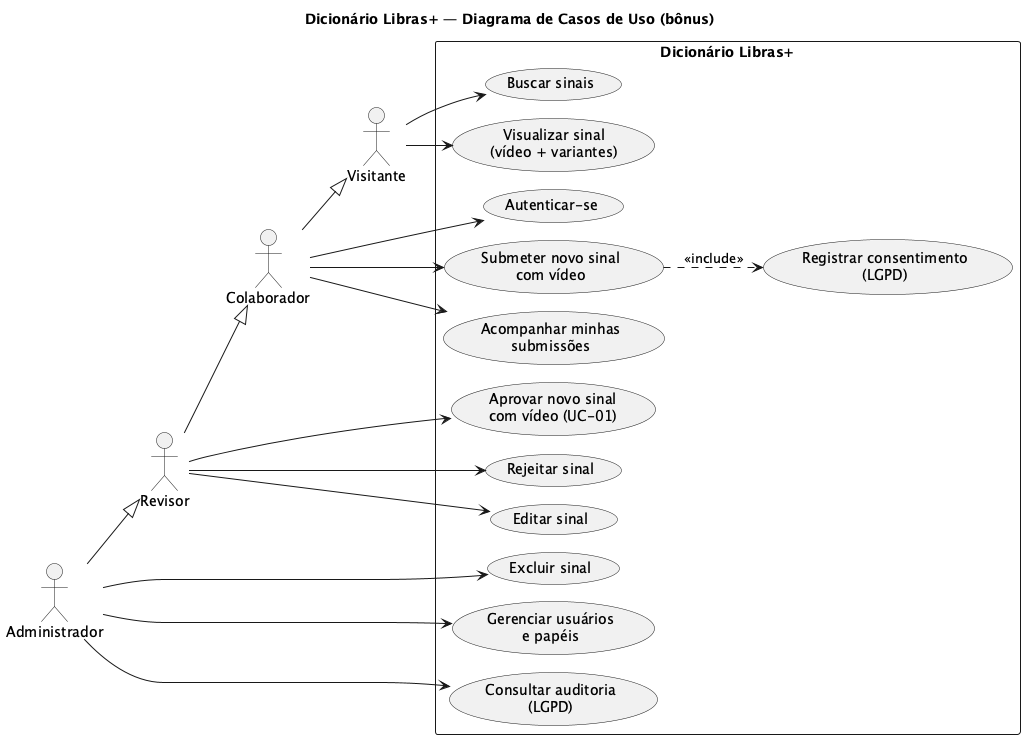

The diagram above was rendered by PlantUML. Its source (embedded in the PNG):
@startuml diagrama-casos-de-uso
!pragma layout smetana
title Dicionário Libras+ — Diagrama de Casos de Uso (bônus)
left to right direction
skinparam shadowing false
skinparam packageStyle rectangle

actor Visitante
actor Colaborador
actor Revisor
actor Administrador

Colaborador --|> Visitante
Revisor --|> Colaborador
Administrador --|> Revisor

rectangle "Dicionário Libras+" {
  usecase "Buscar sinais" as UC_Buscar
  usecase "Visualizar sinal\n(vídeo + variantes)" as UC_Ver
  usecase "Autenticar-se" as UC_Login
  usecase "Submeter novo sinal\ncom vídeo" as UC_Submeter
  usecase "Acompanhar minhas\nsubmissões" as UC_Acompanhar
  usecase "Aprovar novo sinal\ncom vídeo (UC-01)" as UC_Aprovar
  usecase "Rejeitar sinal" as UC_Rejeitar
  usecase "Editar sinal" as UC_Editar
  usecase "Excluir sinal" as UC_Excluir
  usecase "Gerenciar usuários\ne papéis" as UC_Usuarios
  usecase "Consultar auditoria\n(LGPD)" as UC_Auditoria
  usecase "Registrar consentimento\n(LGPD)" as UC_Consent
}

Visitante --> UC_Buscar
Visitante --> UC_Ver
Colaborador --> UC_Login
Colaborador --> UC_Submeter
Colaborador --> UC_Acompanhar
UC_Submeter ..> UC_Consent : <<include>>
Revisor --> UC_Aprovar
Revisor --> UC_Rejeitar
Revisor --> UC_Editar
Administrador --> UC_Excluir
Administrador --> UC_Usuarios
Administrador --> UC_Auditoria
@enduml